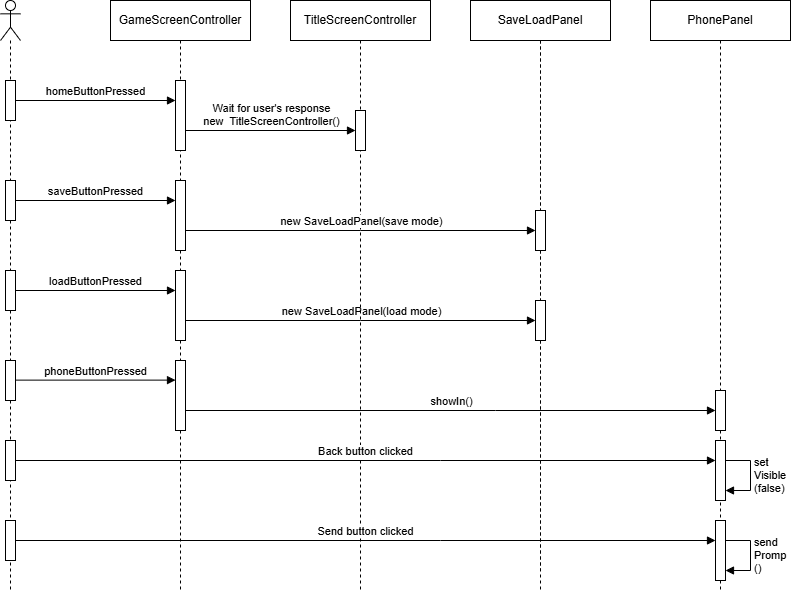

The diagram above was exported from draw.io. Its source (the exported page's mxGraphModel, read from the mxfile embedded in the PNG):
<mxGraphModel dx="969" dy="517" grid="1" gridSize="10" guides="1" tooltips="1" connect="1" arrows="1" fold="1" page="1" pageScale="1" pageWidth="850" pageHeight="1100" math="0" shadow="0">
  <root>
    <mxCell id="0" />
    <mxCell id="1" parent="0" />
    <mxCell id="3qFaxTtZR_sUx9hn0ahr-9" value="" style="shape=umlLifeline;perimeter=lifelinePerimeter;whiteSpace=wrap;html=1;container=1;dropTarget=0;collapsible=0;recursiveResize=0;outlineConnect=0;portConstraint=eastwest;newEdgeStyle={&quot;curved&quot;:0,&quot;rounded&quot;:0};participant=umlActor;" vertex="1" parent="1">
      <mxGeometry x="130" y="120" width="20" height="590" as="geometry" />
    </mxCell>
    <mxCell id="3qFaxTtZR_sUx9hn0ahr-14" value="" style="html=1;points=[[0,0,0,0,5],[0,1,0,0,-5],[1,0,0,0,5],[1,1,0,0,-5]];perimeter=orthogonalPerimeter;outlineConnect=0;targetShapes=umlLifeline;portConstraint=eastwest;newEdgeStyle={&quot;curved&quot;:0,&quot;rounded&quot;:0};" vertex="1" parent="3qFaxTtZR_sUx9hn0ahr-9">
      <mxGeometry x="5" y="80" width="10" height="40" as="geometry" />
    </mxCell>
    <mxCell id="3qFaxTtZR_sUx9hn0ahr-140" value="" style="html=1;points=[[0,0,0,0,5],[0,1,0,0,-5],[1,0,0,0,5],[1,1,0,0,-5]];perimeter=orthogonalPerimeter;outlineConnect=0;targetShapes=umlLifeline;portConstraint=eastwest;newEdgeStyle={&quot;curved&quot;:0,&quot;rounded&quot;:0};" vertex="1" parent="3qFaxTtZR_sUx9hn0ahr-9">
      <mxGeometry x="5" y="180" width="10" height="40" as="geometry" />
    </mxCell>
    <mxCell id="3qFaxTtZR_sUx9hn0ahr-145" value="" style="html=1;points=[[0,0,0,0,5],[0,1,0,0,-5],[1,0,0,0,5],[1,1,0,0,-5]];perimeter=orthogonalPerimeter;outlineConnect=0;targetShapes=umlLifeline;portConstraint=eastwest;newEdgeStyle={&quot;curved&quot;:0,&quot;rounded&quot;:0};" vertex="1" parent="3qFaxTtZR_sUx9hn0ahr-9">
      <mxGeometry x="5" y="270" width="10" height="40" as="geometry" />
    </mxCell>
    <mxCell id="3qFaxTtZR_sUx9hn0ahr-146" value="loadButtonPressed" style="html=1;verticalAlign=bottom;endArrow=block;curved=0;rounded=0;" edge="1" parent="3qFaxTtZR_sUx9hn0ahr-9" source="3qFaxTtZR_sUx9hn0ahr-145">
      <mxGeometry width="80" relative="1" as="geometry">
        <mxPoint x="15" y="290" as="sourcePoint" />
        <mxPoint x="175" y="290" as="targetPoint" />
      </mxGeometry>
    </mxCell>
    <mxCell id="3qFaxTtZR_sUx9hn0ahr-147" value="&lt;div&gt;new SaveLoadPanel(load mode)&lt;/div&gt;" style="html=1;verticalAlign=bottom;endArrow=block;curved=0;rounded=0;" edge="1" parent="3qFaxTtZR_sUx9hn0ahr-9">
      <mxGeometry width="80" relative="1" as="geometry">
        <mxPoint x="185" y="320" as="sourcePoint" />
        <mxPoint x="535" y="320" as="targetPoint" />
        <Array as="points">
          <mxPoint x="360" y="320" />
        </Array>
      </mxGeometry>
    </mxCell>
    <mxCell id="3qFaxTtZR_sUx9hn0ahr-150" value="" style="html=1;points=[[0,0,0,0,5],[0,1,0,0,-5],[1,0,0,0,5],[1,1,0,0,-5]];perimeter=orthogonalPerimeter;outlineConnect=0;targetShapes=umlLifeline;portConstraint=eastwest;newEdgeStyle={&quot;curved&quot;:0,&quot;rounded&quot;:0};" vertex="1" parent="3qFaxTtZR_sUx9hn0ahr-9">
      <mxGeometry x="5" y="360" width="10" height="40" as="geometry" />
    </mxCell>
    <mxCell id="3qFaxTtZR_sUx9hn0ahr-155" value="" style="html=1;points=[[0,0,0,0,5],[0,1,0,0,-5],[1,0,0,0,5],[1,1,0,0,-5]];perimeter=orthogonalPerimeter;outlineConnect=0;targetShapes=umlLifeline;portConstraint=eastwest;newEdgeStyle={&quot;curved&quot;:0,&quot;rounded&quot;:0};" vertex="1" parent="3qFaxTtZR_sUx9hn0ahr-9">
      <mxGeometry x="5" y="440" width="10" height="40" as="geometry" />
    </mxCell>
    <mxCell id="3qFaxTtZR_sUx9hn0ahr-160" value="" style="html=1;points=[[0,0,0,0,5],[0,1,0,0,-5],[1,0,0,0,5],[1,1,0,0,-5]];perimeter=orthogonalPerimeter;outlineConnect=0;targetShapes=umlLifeline;portConstraint=eastwest;newEdgeStyle={&quot;curved&quot;:0,&quot;rounded&quot;:0};" vertex="1" parent="3qFaxTtZR_sUx9hn0ahr-9">
      <mxGeometry x="5" y="520" width="10" height="40" as="geometry" />
    </mxCell>
    <mxCell id="3qFaxTtZR_sUx9hn0ahr-11" value="GameScreenController" style="shape=umlLifeline;perimeter=lifelinePerimeter;whiteSpace=wrap;html=1;container=1;dropTarget=0;collapsible=0;recursiveResize=0;outlineConnect=0;portConstraint=eastwest;newEdgeStyle={&quot;curved&quot;:0,&quot;rounded&quot;:0};" vertex="1" parent="1">
      <mxGeometry x="240" y="120" width="140" height="590" as="geometry" />
    </mxCell>
    <mxCell id="3qFaxTtZR_sUx9hn0ahr-41" value="" style="html=1;points=[[0,0,0,0,5],[0,1,0,0,-5],[1,0,0,0,5],[1,1,0,0,-5]];perimeter=orthogonalPerimeter;outlineConnect=0;targetShapes=umlLifeline;portConstraint=eastwest;newEdgeStyle={&quot;curved&quot;:0,&quot;rounded&quot;:0};" vertex="1" parent="3qFaxTtZR_sUx9hn0ahr-11">
      <mxGeometry x="65" y="80" width="10" height="70" as="geometry" />
    </mxCell>
    <mxCell id="3qFaxTtZR_sUx9hn0ahr-143" value="" style="html=1;points=[[0,0,0,0,5],[0,1,0,0,-5],[1,0,0,0,5],[1,1,0,0,-5]];perimeter=orthogonalPerimeter;outlineConnect=0;targetShapes=umlLifeline;portConstraint=eastwest;newEdgeStyle={&quot;curved&quot;:0,&quot;rounded&quot;:0};" vertex="1" parent="3qFaxTtZR_sUx9hn0ahr-11">
      <mxGeometry x="65" y="180" width="10" height="70" as="geometry" />
    </mxCell>
    <mxCell id="3qFaxTtZR_sUx9hn0ahr-148" value="" style="html=1;points=[[0,0,0,0,5],[0,1,0,0,-5],[1,0,0,0,5],[1,1,0,0,-5]];perimeter=orthogonalPerimeter;outlineConnect=0;targetShapes=umlLifeline;portConstraint=eastwest;newEdgeStyle={&quot;curved&quot;:0,&quot;rounded&quot;:0};" vertex="1" parent="3qFaxTtZR_sUx9hn0ahr-11">
      <mxGeometry x="65" y="270" width="10" height="70" as="geometry" />
    </mxCell>
    <mxCell id="3qFaxTtZR_sUx9hn0ahr-151" value="" style="html=1;points=[[0,0,0,0,5],[0,1,0,0,-5],[1,0,0,0,5],[1,1,0,0,-5]];perimeter=orthogonalPerimeter;outlineConnect=0;targetShapes=umlLifeline;portConstraint=eastwest;newEdgeStyle={&quot;curved&quot;:0,&quot;rounded&quot;:0};" vertex="1" parent="3qFaxTtZR_sUx9hn0ahr-11">
      <mxGeometry x="65" y="360" width="10" height="70" as="geometry" />
    </mxCell>
    <mxCell id="3qFaxTtZR_sUx9hn0ahr-12" value="Scene" style="shape=umlLifeline;perimeter=lifelinePerimeter;whiteSpace=wrap;html=1;container=1;dropTarget=0;collapsible=0;recursiveResize=0;outlineConnect=0;portConstraint=eastwest;newEdgeStyle={&quot;curved&quot;:0,&quot;rounded&quot;:0};" vertex="1" parent="1">
      <mxGeometry x="600" y="120" width="140" height="570" as="geometry" />
    </mxCell>
    <mxCell id="3qFaxTtZR_sUx9hn0ahr-13" value="TitleScreenController" style="shape=umlLifeline;perimeter=lifelinePerimeter;whiteSpace=wrap;html=1;container=1;dropTarget=0;collapsible=0;recursiveResize=0;outlineConnect=0;portConstraint=eastwest;newEdgeStyle={&quot;curved&quot;:0,&quot;rounded&quot;:0};" vertex="1" parent="1">
      <mxGeometry x="420" y="120" width="140" height="590" as="geometry" />
    </mxCell>
    <mxCell id="3qFaxTtZR_sUx9hn0ahr-139" value="" style="html=1;points=[[0,0,0,0,5],[0,1,0,0,-5],[1,0,0,0,5],[1,1,0,0,-5]];perimeter=orthogonalPerimeter;outlineConnect=0;targetShapes=umlLifeline;portConstraint=eastwest;newEdgeStyle={&quot;curved&quot;:0,&quot;rounded&quot;:0};" vertex="1" parent="3qFaxTtZR_sUx9hn0ahr-13">
      <mxGeometry x="65" y="110" width="10" height="40" as="geometry" />
    </mxCell>
    <mxCell id="3qFaxTtZR_sUx9hn0ahr-74" value="SaveLoadPanel" style="shape=umlLifeline;perimeter=lifelinePerimeter;whiteSpace=wrap;html=1;container=1;dropTarget=0;collapsible=0;recursiveResize=0;outlineConnect=0;portConstraint=eastwest;newEdgeStyle={&quot;curved&quot;:0,&quot;rounded&quot;:0};" vertex="1" parent="1">
      <mxGeometry x="600" y="120" width="140" height="590" as="geometry" />
    </mxCell>
    <mxCell id="3qFaxTtZR_sUx9hn0ahr-141" value="" style="html=1;points=[[0,0,0,0,5],[0,1,0,0,-5],[1,0,0,0,5],[1,1,0,0,-5]];perimeter=orthogonalPerimeter;outlineConnect=0;targetShapes=umlLifeline;portConstraint=eastwest;newEdgeStyle={&quot;curved&quot;:0,&quot;rounded&quot;:0};" vertex="1" parent="3qFaxTtZR_sUx9hn0ahr-74">
      <mxGeometry x="65" y="210" width="10" height="40" as="geometry" />
    </mxCell>
    <mxCell id="3qFaxTtZR_sUx9hn0ahr-149" value="" style="html=1;points=[[0,0,0,0,5],[0,1,0,0,-5],[1,0,0,0,5],[1,1,0,0,-5]];perimeter=orthogonalPerimeter;outlineConnect=0;targetShapes=umlLifeline;portConstraint=eastwest;newEdgeStyle={&quot;curved&quot;:0,&quot;rounded&quot;:0};" vertex="1" parent="3qFaxTtZR_sUx9hn0ahr-74">
      <mxGeometry x="65" y="300" width="10" height="40" as="geometry" />
    </mxCell>
    <mxCell id="3qFaxTtZR_sUx9hn0ahr-136" value="homeButtonPressed" style="html=1;verticalAlign=bottom;endArrow=block;curved=0;rounded=0;" edge="1" parent="1" source="3qFaxTtZR_sUx9hn0ahr-14" target="3qFaxTtZR_sUx9hn0ahr-41">
      <mxGeometry width="80" relative="1" as="geometry">
        <mxPoint x="190" y="220" as="sourcePoint" />
        <mxPoint x="270" y="220" as="targetPoint" />
      </mxGeometry>
    </mxCell>
    <mxCell id="3qFaxTtZR_sUx9hn0ahr-137" value="PhonePanel" style="shape=umlLifeline;perimeter=lifelinePerimeter;whiteSpace=wrap;html=1;container=1;dropTarget=0;collapsible=0;recursiveResize=0;outlineConnect=0;portConstraint=eastwest;newEdgeStyle={&quot;curved&quot;:0,&quot;rounded&quot;:0};" vertex="1" parent="1">
      <mxGeometry x="780" y="120" width="140" height="590" as="geometry" />
    </mxCell>
    <mxCell id="3qFaxTtZR_sUx9hn0ahr-153" value="" style="html=1;points=[[0,0,0,0,5],[0,1,0,0,-5],[1,0,0,0,5],[1,1,0,0,-5]];perimeter=orthogonalPerimeter;outlineConnect=0;targetShapes=umlLifeline;portConstraint=eastwest;newEdgeStyle={&quot;curved&quot;:0,&quot;rounded&quot;:0};" vertex="1" parent="3qFaxTtZR_sUx9hn0ahr-137">
      <mxGeometry x="65" y="390" width="10" height="40" as="geometry" />
    </mxCell>
    <mxCell id="3qFaxTtZR_sUx9hn0ahr-157" value="" style="html=1;points=[[0,0,0,0,5],[0,1,0,0,-5],[1,0,0,0,5],[1,1,0,0,-5]];perimeter=orthogonalPerimeter;outlineConnect=0;targetShapes=umlLifeline;portConstraint=eastwest;newEdgeStyle={&quot;curved&quot;:0,&quot;rounded&quot;:0};" vertex="1" parent="3qFaxTtZR_sUx9hn0ahr-137">
      <mxGeometry x="65" y="440" width="10" height="60" as="geometry" />
    </mxCell>
    <mxCell id="3qFaxTtZR_sUx9hn0ahr-159" value="set&lt;div&gt;Visible&lt;/div&gt;&lt;div&gt;(false)&lt;/div&gt;" style="html=1;align=left;spacingLeft=2;endArrow=block;rounded=0;edgeStyle=orthogonalEdgeStyle;curved=0;rounded=0;" edge="1" target="3qFaxTtZR_sUx9hn0ahr-157" parent="3qFaxTtZR_sUx9hn0ahr-137" source="3qFaxTtZR_sUx9hn0ahr-157">
      <mxGeometry relative="1" as="geometry">
        <mxPoint x="90" y="460" as="sourcePoint" />
        <Array as="points">
          <mxPoint x="100" y="460" />
          <mxPoint x="100" y="490" />
        </Array>
        <mxPoint x="95" y="490" as="targetPoint" />
      </mxGeometry>
    </mxCell>
    <mxCell id="3qFaxTtZR_sUx9hn0ahr-161" value="" style="html=1;points=[[0,0,0,0,5],[0,1,0,0,-5],[1,0,0,0,5],[1,1,0,0,-5]];perimeter=orthogonalPerimeter;outlineConnect=0;targetShapes=umlLifeline;portConstraint=eastwest;newEdgeStyle={&quot;curved&quot;:0,&quot;rounded&quot;:0};" vertex="1" parent="3qFaxTtZR_sUx9hn0ahr-137">
      <mxGeometry x="65" y="520" width="10" height="60" as="geometry" />
    </mxCell>
    <mxCell id="3qFaxTtZR_sUx9hn0ahr-138" value="&lt;div&gt;Wait for user's response&lt;/div&gt;new&amp;nbsp; TitleScreenController()" style="html=1;verticalAlign=bottom;endArrow=block;curved=0;rounded=0;" edge="1" parent="1">
      <mxGeometry width="80" relative="1" as="geometry">
        <mxPoint x="315" y="250" as="sourcePoint" />
        <mxPoint x="485" y="250" as="targetPoint" />
      </mxGeometry>
    </mxCell>
    <mxCell id="3qFaxTtZR_sUx9hn0ahr-142" value="&lt;div&gt;new SaveLoadPanel(save mode)&lt;/div&gt;" style="html=1;verticalAlign=bottom;endArrow=block;curved=0;rounded=0;" edge="1" parent="1" source="3qFaxTtZR_sUx9hn0ahr-143" target="3qFaxTtZR_sUx9hn0ahr-141">
      <mxGeometry width="80" relative="1" as="geometry">
        <mxPoint x="320" y="360" as="sourcePoint" />
        <mxPoint x="650" y="360" as="targetPoint" />
        <Array as="points">
          <mxPoint x="490" y="350" />
        </Array>
      </mxGeometry>
    </mxCell>
    <mxCell id="3qFaxTtZR_sUx9hn0ahr-144" value="saveButtonPressed" style="html=1;verticalAlign=bottom;endArrow=block;curved=0;rounded=0;" edge="1" parent="1">
      <mxGeometry width="80" relative="1" as="geometry">
        <mxPoint x="145" y="320" as="sourcePoint" />
        <mxPoint x="305" y="320" as="targetPoint" />
      </mxGeometry>
    </mxCell>
    <mxCell id="3qFaxTtZR_sUx9hn0ahr-152" value="phoneButtonPressed" style="html=1;verticalAlign=bottom;endArrow=block;curved=0;rounded=0;" edge="1" parent="1">
      <mxGeometry width="80" relative="1" as="geometry">
        <mxPoint x="145" y="499.62" as="sourcePoint" />
        <mxPoint x="305" y="499.62" as="targetPoint" />
      </mxGeometry>
    </mxCell>
    <mxCell id="3qFaxTtZR_sUx9hn0ahr-154" value="showIn()" style="html=1;verticalAlign=bottom;endArrow=block;curved=0;rounded=0;" edge="1" parent="1" source="3qFaxTtZR_sUx9hn0ahr-151" target="3qFaxTtZR_sUx9hn0ahr-153">
      <mxGeometry width="80" relative="1" as="geometry">
        <mxPoint x="450" y="530" as="sourcePoint" />
        <mxPoint x="800" y="530" as="targetPoint" />
        <Array as="points">
          <mxPoint x="625" y="530" />
        </Array>
      </mxGeometry>
    </mxCell>
    <mxCell id="3qFaxTtZR_sUx9hn0ahr-156" value="Back button clicked" style="html=1;verticalAlign=bottom;endArrow=block;curved=0;rounded=0;" edge="1" parent="1" source="3qFaxTtZR_sUx9hn0ahr-155" target="3qFaxTtZR_sUx9hn0ahr-157">
      <mxGeometry width="80" relative="1" as="geometry">
        <mxPoint x="230" y="590" as="sourcePoint" />
        <mxPoint x="750" y="570" as="targetPoint" />
        <Array as="points">
          <mxPoint x="570" y="580" />
        </Array>
      </mxGeometry>
    </mxCell>
    <mxCell id="3qFaxTtZR_sUx9hn0ahr-162" value="Send button clicked" style="html=1;verticalAlign=bottom;endArrow=block;curved=0;rounded=0;" edge="1" parent="1">
      <mxGeometry width="80" relative="1" as="geometry">
        <mxPoint x="145" y="660" as="sourcePoint" />
        <mxPoint x="845" y="660" as="targetPoint" />
        <Array as="points">
          <mxPoint x="570" y="660" />
        </Array>
      </mxGeometry>
    </mxCell>
    <mxCell id="3qFaxTtZR_sUx9hn0ahr-163" value="send&lt;div&gt;Promp&lt;/div&gt;&lt;div&gt;()&lt;/div&gt;" style="html=1;align=left;spacingLeft=2;endArrow=block;rounded=0;edgeStyle=orthogonalEdgeStyle;curved=0;rounded=0;" edge="1" parent="1">
      <mxGeometry relative="1" as="geometry">
        <mxPoint x="855" y="660" as="sourcePoint" />
        <Array as="points">
          <mxPoint x="880" y="660" />
          <mxPoint x="880" y="690" />
        </Array>
        <mxPoint x="855" y="690" as="targetPoint" />
      </mxGeometry>
    </mxCell>
  </root>
</mxGraphModel>